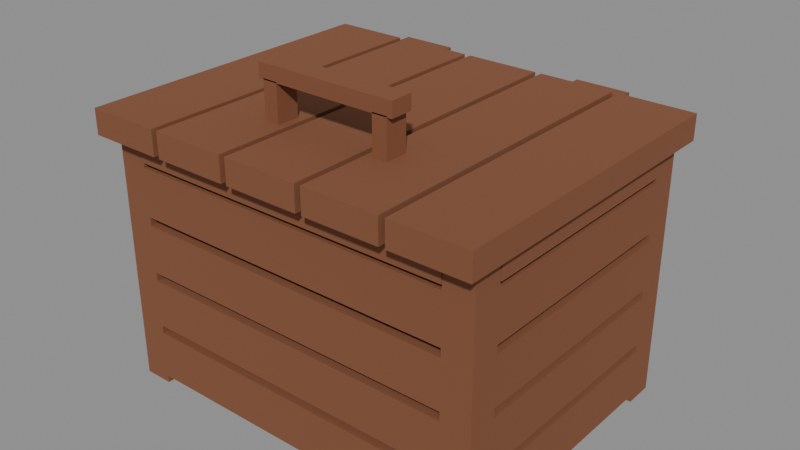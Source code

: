 # Source: GardenBox.blend  (saved by Blender 5.1.30; exported with 4.5.12 LTS)
import bpy
from mathutils import Matrix  # noqa: F401  (used for matrix-valued properties, if any)

bpy.ops.wm.read_factory_settings(use_empty=True)
scene = bpy.context.scene
scene.name = 'Scene'

# ---- materials (node trees are filled in below, after node groups)
mat_material_planks = bpy.data.materials.new('Material.Planks')
mat_material_planks.alpha_threshold = 0.0
mat_material_planks.use_backface_culling_lightprobe_volume = False
mat_material_planks.use_transparent_shadow = False
mat_material_planks.roughness = 0.5
mat_material_planks.line_color = (0.0, 0.0, 0.0, 1.0)

# ---- material node trees
mat_material_planks.use_nodes = True; mat_material_planks.node_tree.nodes.clear()
_N = mat_material_planks.node_tree.nodes; _L = mat_material_planks.node_tree.links
n0 = _N.new('ShaderNodeOutputMaterial'); n0.name = 'Material Output'; n0.location = (300, 300)
n1 = _N.new('ShaderNodeBsdfPrincipled'); n1.name = 'Principled BSDF'; n1.location = (10, 300)
n1.inputs[0].default_value = (0.3005, 0.1221, 0.06301, 1.0)
n1.inputs[1].default_value = 0.5
n1.inputs[2].default_value = 0.9
n1.inputs[3].default_value = 1.45
_L.new(n1.outputs[0], n0.inputs[0])
n0.is_active_output = True

# ---- meshes
me_gardenbox_body_planks = bpy.data.meshes.new('GardenBox_Body_Planks')
me_gardenbox_body_planks.from_pydata([(-0.46, -0.34, 0.0), (-0.39, -0.34, 0.0), (-0.39, -0.27, 0.0), (-0.46, -0.27, 0.0), (-0.46, -0.34, 0.6), (-0.39, -0.34, 0.6), (-0.39, -0.27, 0.6), (-0.46, -0.27, 0.6), (-0.46, 0.27, 0.0), (-0.39, 0.27, 0.0), (-0.39, 0.34, 0.0), (-0.46, 0.34, 0.0), (-0.46, 0.27, 0.6), (-0.39, 0.27, 0.6), (-0.39, 0.34, 0.6), (-0.46, 0.34, 0.6), (0.39, -0.34, 0.0), (0.46, -0.34, 0.0), (0.46, -0.27, 0.0), (0.39, -0.27, 0.0), (0.39, -0.34, 0.6), (0.46, -0.34, 0.6), (0.46, -0.27, 0.6), (0.39, -0.27, 0.6), (0.39, 0.27, 0.0), (0.46, 0.27, 0.0), (0.46, 0.34, 0.0), (0.39, 0.34, 0.0), (0.39, 0.27, 0.6), (0.46, 0.27, 0.6), (0.46, 0.34, 0.6), (0.39, 0.34, 0.6), (-0.39, -0.34, 0.0175), (0.39, -0.34, 0.0175), (0.39, -0.305, 0.0175), (-0.39, -0.305, 0.0175), (-0.39, -0.34, 0.1325), (0.39, -0.34, 0.1325), (0.39, -0.305, 0.1325), (-0.39, -0.305, 0.1325), (-0.39, 0.305, 0.0175), (0.39, 0.305, 0.0175), (0.39, 0.34, 0.0175), (-0.39, 0.34, 0.0175), (-0.39, 0.305, 0.1325), (0.39, 0.305, 0.1325), (0.39, 0.34, 0.1325), (-0.39, 0.34, 0.1325), (-0.39, -0.34, 0.1525), (0.39, -0.34, 0.1525), (0.39, -0.305, 0.1525), (-0.39, -0.305, 0.1525), (-0.39, -0.34, 0.2675), (0.39, -0.34, 0.2675), (0.39, -0.305, 0.2675), (-0.39, -0.305, 0.2675), (-0.39, 0.305, 0.1525), (0.39, 0.305, 0.1525), (0.39, 0.34, 0.1525), (-0.39, 0.34, 0.1525), (-0.39, 0.305, 0.2675), (0.39, 0.305, 0.2675), (0.39, 0.34, 0.2675), (-0.39, 0.34, 0.2675), (-0.39, -0.34, 0.2875), (0.39, -0.34, 0.2875), (0.39, -0.305, 0.2875), (-0.39, -0.305, 0.2875), (-0.39, -0.34, 0.4025), (0.39, -0.34, 0.4025), (0.39, -0.305, 0.4025), (-0.39, -0.305, 0.4025), (-0.39, 0.305, 0.2875), (0.39, 0.305, 0.2875), (0.39, 0.34, 0.2875), (-0.39, 0.34, 0.2875), (-0.39, 0.305, 0.4025), (0.39, 0.305, 0.4025), (0.39, 0.34, 0.4025), (-0.39, 0.34, 0.4025), (-0.39, -0.34, 0.4225), (0.39, -0.34, 0.4225), (0.39, -0.305, 0.4225), (-0.39, -0.305, 0.4225), (-0.39, -0.34, 0.5375), (0.39, -0.34, 0.5375), (0.39, -0.305, 0.5375), (-0.39, -0.305, 0.5375), (-0.39, 0.305, 0.4225), (0.39, 0.305, 0.4225), (0.39, 0.34, 0.4225), (-0.39, 0.34, 0.4225), (-0.39, 0.305, 0.5375), (0.39, 0.305, 0.5375), (0.39, 0.34, 0.5375), (-0.39, 0.34, 0.5375), (-0.46, -0.27, 0.0175), (-0.425, -0.27, 0.0175), (-0.425, 0.27, 0.0175), (-0.46, 0.27, 0.0175), (-0.46, -0.27, 0.1325), (-0.425, -0.27, 0.1325), (-0.425, 0.27, 0.1325), (-0.46, 0.27, 0.1325), (0.425, -0.27, 0.0175), (0.46, -0.27, 0.0175), (0.46, 0.27, 0.0175), (0.425, 0.27, 0.0175), (0.425, -0.27, 0.1325), (0.46, -0.27, 0.1325), (0.46, 0.27, 0.1325), (0.425, 0.27, 0.1325), (-0.46, -0.27, 0.1525), (-0.425, -0.27, 0.1525), (-0.425, 0.27, 0.1525), (-0.46, 0.27, 0.1525), (-0.46, -0.27, 0.2675), (-0.425, -0.27, 0.2675), (-0.425, 0.27, 0.2675), (-0.46, 0.27, 0.2675), (0.425, -0.27, 0.1525), (0.46, -0.27, 0.1525), (0.46, 0.27, 0.1525), (0.425, 0.27, 0.1525), (0.425, -0.27, 0.2675), (0.46, -0.27, 0.2675), (0.46, 0.27, 0.2675), (0.425, 0.27, 0.2675), (-0.46, -0.27, 0.2875), (-0.425, -0.27, 0.2875), (-0.425, 0.27, 0.2875), (-0.46, 0.27, 0.2875), (-0.46, -0.27, 0.4025), (-0.425, -0.27, 0.4025), (-0.425, 0.27, 0.4025), (-0.46, 0.27, 0.4025), (0.425, -0.27, 0.2875), (0.46, -0.27, 0.2875), (0.46, 0.27, 0.2875), (0.425, 0.27, 0.2875), (0.425, -0.27, 0.4025), (0.46, -0.27, 0.4025), (0.46, 0.27, 0.4025), (0.425, 0.27, 0.4025), (-0.46, -0.27, 0.4225), (-0.425, -0.27, 0.4225), (-0.425, 0.27, 0.4225), (-0.46, 0.27, 0.4225), (-0.46, -0.27, 0.5375), (-0.425, -0.27, 0.5375), (-0.425, 0.27, 0.5375), (-0.46, 0.27, 0.5375), (0.425, -0.27, 0.4225), (0.46, -0.27, 0.4225), (0.46, 0.27, 0.4225), (0.425, 0.27, 0.4225), (0.425, -0.27, 0.5375), (0.46, -0.27, 0.5375), (0.46, 0.27, 0.5375), (0.425, 0.27, 0.5375), (-0.39, -0.3426, 0.55), (0.39, -0.3426, 0.55), (0.39, -0.3024, 0.55), (-0.39, -0.3024, 0.55), (-0.39, -0.3426, 0.6), (0.39, -0.3426, 0.6), (0.39, -0.3024, 0.6), (-0.39, -0.3024, 0.6), (-0.39, 0.3024, 0.55), (0.39, 0.3024, 0.55), (0.39, 0.3426, 0.55), (-0.39, 0.3426, 0.55), (-0.39, 0.3024, 0.6), (0.39, 0.3024, 0.6), (0.39, 0.3426, 0.6), (-0.39, 0.3426, 0.6), (-0.4626, -0.27, 0.55), (-0.4224, -0.27, 0.55), (-0.4224, 0.27, 0.55), (-0.4626, 0.27, 0.55), (-0.4626, -0.27, 0.6), (-0.4224, -0.27, 0.6), (-0.4224, 0.27, 0.6), (-0.4626, 0.27, 0.6), (0.4224, -0.27, 0.55), (0.4626, -0.27, 0.55), (0.4626, 0.27, 0.55), (0.4224, 0.27, 0.55), (0.4224, -0.27, 0.6), (0.4626, -0.27, 0.6), (0.4626, 0.27, 0.6), (0.4224, 0.27, 0.6), (-0.3875, -0.25, 0.0), (-0.1425, -0.25, 0.0), (-0.1425, 0.25, 0.0), (-0.3875, 0.25, 0.0), (-0.3875, -0.25, 0.05), (-0.1425, -0.25, 0.05), (-0.1425, 0.25, 0.05), (-0.3875, 0.25, 0.05), (-0.1225, -0.25, 0.0), (0.1225, -0.25, 0.0), (0.1225, 0.25, 0.0), (-0.1225, 0.25, 0.0), (-0.1225, -0.25, 0.05), (0.1225, -0.25, 0.05), (0.1225, 0.25, 0.05), (-0.1225, 0.25, 0.05), (0.1425, -0.25, 0.0), (0.3875, -0.25, 0.0), (0.3875, 0.25, 0.0), (0.1425, 0.25, 0.0), (0.1425, -0.25, 0.05), (0.3875, -0.25, 0.05), (0.3875, 0.25, 0.05), (0.1425, 0.25, 0.05), (-0.31, 0.3405, 0.5275), (-0.17, 0.3405, 0.5275), (-0.17, 0.3755, 0.5275), (-0.31, 0.3755, 0.5275), (-0.31, 0.3405, 0.6025), (-0.17, 0.3405, 0.6025), (-0.17, 0.3755, 0.6025), (-0.31, 0.3755, 0.6025), (0.17, 0.3405, 0.5275), (0.31, 0.3405, 0.5275), (0.31, 0.3755, 0.5275), (0.17, 0.3755, 0.5275), (0.17, 0.3405, 0.6025), (0.31, 0.3405, 0.6025), (0.31, 0.3755, 0.6025), (0.17, 0.3755, 0.6025)], [], [(0, 1, 2, 3), (4, 7, 6, 5), (0, 4, 5, 1), (1, 5, 6, 2), (2, 6, 7, 3), (3, 7, 4, 0), (8, 9, 10, 11), (12, 15, 14, 13), (8, 12, 13, 9), (9, 13, 14, 10), (10, 14, 15, 11), (11, 15, 12, 8), (16, 17, 18, 19), (20, 23, 22, 21), (16, 20, 21, 17), (17, 21, 22, 18), (18, 22, 23, 19), (19, 23, 20, 16), (24, 25, 26, 27), (28, 31, 30, 29), (24, 28, 29, 25), (25, 29, 30, 26), (26, 30, 31, 27), (27, 31, 28, 24), (32, 33, 34, 35), (36, 39, 38, 37), (32, 36, 37, 33), (33, 37, 38, 34), (34, 38, 39, 35), (35, 39, 36, 32), (40, 41, 42, 43), (44, 47, 46, 45), (40, 44, 45, 41), (41, 45, 46, 42), (42, 46, 47, 43), (43, 47, 44, 40), (48, 49, 50, 51), (52, 55, 54, 53), (48, 52, 53, 49), (49, 53, 54, 50), (50, 54, 55, 51), (51, 55, 52, 48), (56, 57, 58, 59), (60, 63, 62, 61), (56, 60, 61, 57), (57, 61, 62, 58), (58, 62, 63, 59), (59, 63, 60, 56), (64, 65, 66, 67), (68, 71, 70, 69), (64, 68, 69, 65), (65, 69, 70, 66), (66, 70, 71, 67), (67, 71, 68, 64), (72, 73, 74, 75), (76, 79, 78, 77), (72, 76, 77, 73), (73, 77, 78, 74), (74, 78, 79, 75), (75, 79, 76, 72), (80, 81, 82, 83), (84, 87, 86, 85), (80, 84, 85, 81), (81, 85, 86, 82), (82, 86, 87, 83), (83, 87, 84, 80), (88, 89, 90, 91), (92, 95, 94, 93), (88, 92, 93, 89), (89, 93, 94, 90), (90, 94, 95, 91), (91, 95, 92, 88), (96, 97, 98, 99), (100, 103, 102, 101), (96, 100, 101, 97), (97, 101, 102, 98), (98, 102, 103, 99), (99, 103, 100, 96), (104, 105, 106, 107), (108, 111, 110, 109), (104, 108, 109, 105), (105, 109, 110, 106), (106, 110, 111, 107), (107, 111, 108, 104), (112, 113, 114, 115), (116, 119, 118, 117), (112, 116, 117, 113), (113, 117, 118, 114), (114, 118, 119, 115), (115, 119, 116, 112), (120, 121, 122, 123), (124, 127, 126, 125), (120, 124, 125, 121), (121, 125, 126, 122), (122, 126, 127, 123), (123, 127, 124, 120), (128, 129, 130, 131), (132, 135, 134, 133), (128, 132, 133, 129), (129, 133, 134, 130), (130, 134, 135, 131), (131, 135, 132, 128), (136, 137, 138, 139), (140, 143, 142, 141), (136, 140, 141, 137), (137, 141, 142, 138), (138, 142, 143, 139), (139, 143, 140, 136), (144, 145, 146, 147), (148, 151, 150, 149), (144, 148, 149, 145), (145, 149, 150, 146), (146, 150, 151, 147), (147, 151, 148, 144), (152, 153, 154, 155), (156, 159, 158, 157), (152, 156, 157, 153), (153, 157, 158, 154), (154, 158, 159, 155), (155, 159, 156, 152), (160, 161, 162, 163), (164, 167, 166, 165), (160, 164, 165, 161), (161, 165, 166, 162), (162, 166, 167, 163), (163, 167, 164, 160), (168, 169, 170, 171), (172, 175, 174, 173), (168, 172, 173, 169), (169, 173, 174, 170), (170, 174, 175, 171), (171, 175, 172, 168), (176, 177, 178, 179), (180, 183, 182, 181), (176, 180, 181, 177), (177, 181, 182, 178), (178, 182, 183, 179), (179, 183, 180, 176), (184, 185, 186, 187), (188, 191, 190, 189), (184, 188, 189, 185), (185, 189, 190, 186), (186, 190, 191, 187), (187, 191, 188, 184), (192, 193, 194, 195), (196, 199, 198, 197), (192, 196, 197, 193), (193, 197, 198, 194), (194, 198, 199, 195), (195, 199, 196, 192), (200, 201, 202, 203), (204, 207, 206, 205), (200, 204, 205, 201), (201, 205, 206, 202), (202, 206, 207, 203), (203, 207, 204, 200), (208, 209, 210, 211), (212, 215, 214, 213), (208, 212, 213, 209), (209, 213, 214, 210), (210, 214, 215, 211), (211, 215, 212, 208), (216, 217, 218, 219), (220, 223, 222, 221), (216, 220, 221, 217), (217, 221, 222, 218), (218, 222, 223, 219), (219, 223, 220, 216), (224, 225, 226, 227), (228, 231, 230, 229), (224, 228, 229, 225), (225, 229, 230, 226), (226, 230, 231, 227), (227, 231, 228, 224)])
me_gardenbox_body_planks.materials.append(mat_material_planks)
me_gardenbox_body_planks.update()
me_gardenbox_lid_hingeorigin = bpy.data.meshes.new('GardenBox_Lid_HingeOrigin')
me_gardenbox_lid_hingeorigin.from_pydata([(-0.48, -0.76, 0.0), (-0.3, -0.76, 0.0), (-0.3, 0.0, 0.0), (-0.48, 0.0, 0.0), (-0.48, -0.76, 0.06), (-0.3, -0.76, 0.06), (-0.3, 0.0, 0.06), (-0.48, 0.0, 0.06), (-0.285, -0.76, 0.0), (-0.105, -0.76, 0.0), (-0.105, 0.0, 0.0), (-0.285, 0.0, 0.0), (-0.285, -0.76, 0.06), (-0.105, -0.76, 0.06), (-0.105, 0.0, 0.06), (-0.285, 0.0, 0.06), (-0.09, -0.76, 0.0), (0.09, -0.76, 0.0), (0.09, 0.0, 0.0), (-0.09, 0.0, 0.0), (-0.09, -0.76, 0.06), (0.09, -0.76, 0.06), (0.09, 0.0, 0.06), (-0.09, 0.0, 0.06), (0.105, -0.76, 0.0), (0.285, -0.76, 0.0), (0.285, 0.0, 0.0), (0.105, 0.0, 0.0), (0.105, -0.76, 0.06), (0.285, -0.76, 0.06), (0.285, 0.0, 0.06), (0.105, 0.0, 0.06), (0.3, -0.76, 0.0), (0.48, -0.76, 0.0), (0.48, 0.0, 0.0), (0.3, 0.0, 0.0), (0.3, -0.76, 0.06), (0.48, -0.76, 0.06), (0.48, 0.0, 0.06), (0.3, 0.0, 0.06), (-0.43, -0.22, -0.036), (0.43, -0.22, -0.036), (0.43, -0.18, -0.036), (-0.43, -0.18, -0.036), (-0.43, -0.22, 0.0), (0.43, -0.22, 0.0), (0.43, -0.18, 0.0), (-0.43, -0.18, 0.0), (-0.43, -0.58, -0.036), (0.43, -0.58, -0.036), (0.43, -0.54, -0.036), (-0.43, -0.54, -0.036), (-0.43, -0.58, 0.0), (0.43, -0.58, 0.0), (0.43, -0.54, 0.0), (-0.43, -0.54, 0.0), (-0.1575, -0.5875, 0.06), (-0.1225, -0.5875, 0.06), (-0.1225, -0.5325, 0.06), (-0.1575, -0.5325, 0.06), (-0.1575, -0.5875, 0.15), (-0.1225, -0.5875, 0.15), (-0.1225, -0.5325, 0.15), (-0.1575, -0.5325, 0.15), (0.1225, -0.5875, 0.06), (0.1575, -0.5875, 0.06), (0.1575, -0.5325, 0.06), (0.1225, -0.5325, 0.06), (0.1225, -0.5875, 0.15), (0.1575, -0.5875, 0.15), (0.1575, -0.5325, 0.15), (0.1225, -0.5325, 0.15), (-0.17, -0.5875, 0.1475), (0.17, -0.5875, 0.1475), (0.17, -0.5325, 0.1475), (-0.17, -0.5325, 0.1475), (-0.17, -0.5875, 0.1825), (0.17, -0.5875, 0.1825), (0.17, -0.5325, 0.1825), (-0.17, -0.5325, 0.1825), (-0.305, -0.002, 0.0), (-0.175, -0.002, 0.0), (-0.175, 0.038, 0.0), (-0.305, 0.038, 0.0), (-0.305, -0.002, 0.052), (-0.175, -0.002, 0.052), (-0.175, 0.038, 0.052), (-0.305, 0.038, 0.052), (0.175, -0.002, 0.0), (0.305, -0.002, 0.0), (0.305, 0.038, 0.0), (0.175, 0.038, 0.0), (0.175, -0.002, 0.052), (0.305, -0.002, 0.052), (0.305, 0.038, 0.052), (0.175, 0.038, 0.052)], [], [(0, 1, 2, 3), (4, 7, 6, 5), (0, 4, 5, 1), (1, 5, 6, 2), (2, 6, 7, 3), (3, 7, 4, 0), (8, 9, 10, 11), (12, 15, 14, 13), (8, 12, 13, 9), (9, 13, 14, 10), (10, 14, 15, 11), (11, 15, 12, 8), (16, 17, 18, 19), (20, 23, 22, 21), (16, 20, 21, 17), (17, 21, 22, 18), (18, 22, 23, 19), (19, 23, 20, 16), (24, 25, 26, 27), (28, 31, 30, 29), (24, 28, 29, 25), (25, 29, 30, 26), (26, 30, 31, 27), (27, 31, 28, 24), (32, 33, 34, 35), (36, 39, 38, 37), (32, 36, 37, 33), (33, 37, 38, 34), (34, 38, 39, 35), (35, 39, 36, 32), (40, 41, 42, 43), (44, 47, 46, 45), (40, 44, 45, 41), (41, 45, 46, 42), (42, 46, 47, 43), (43, 47, 44, 40), (48, 49, 50, 51), (52, 55, 54, 53), (48, 52, 53, 49), (49, 53, 54, 50), (50, 54, 55, 51), (51, 55, 52, 48), (56, 57, 58, 59), (60, 63, 62, 61), (56, 60, 61, 57), (57, 61, 62, 58), (58, 62, 63, 59), (59, 63, 60, 56), (64, 65, 66, 67), (68, 71, 70, 69), (64, 68, 69, 65), (65, 69, 70, 66), (66, 70, 71, 67), (67, 71, 68, 64), (72, 73, 74, 75), (76, 79, 78, 77), (72, 76, 77, 73), (73, 77, 78, 74), (74, 78, 79, 75), (75, 79, 76, 72), (80, 81, 82, 83), (84, 87, 86, 85), (80, 84, 85, 81), (81, 85, 86, 82), (82, 86, 87, 83), (83, 87, 84, 80), (88, 89, 90, 91), (92, 95, 94, 93), (88, 92, 93, 89), (89, 93, 94, 90), (90, 94, 95, 91), (91, 95, 92, 88)])
me_gardenbox_lid_hingeorigin.materials.append(mat_material_planks)
me_gardenbox_lid_hingeorigin.update()

# ---- objects
ob_gardenbox_body_planks = bpy.data.objects.new('GardenBox_Body_Planks', me_gardenbox_body_planks)
ob_gardenbox_lid_hingeorigin = bpy.data.objects.new('GardenBox_Lid_HingeOrigin', me_gardenbox_lid_hingeorigin)

# ---- transforms, parenting, visibility, modifiers, constraints
ob_gardenbox_body_planks.location = (0.0, 0.0, 0.0)
ob_gardenbox_lid_hingeorigin.location = (0.0, 0.38, 0.6)

# ---- collection membership
scene.collection.objects.link(ob_gardenbox_body_planks)
scene.collection.objects.link(ob_gardenbox_lid_hingeorigin)

# ---- scene / render settings (as saved in the file)
scene.frame_start = 1; scene.frame_end = 250; scene.frame_set(1)
scene.render.engine = 'BLENDER_EEVEE_NEXT'
scene.render.bake_bias = 0.0
scene.render.bake_samples = 0
scene.cycles.sampling_pattern = 'TABULATED_SOBOL'
scene.eevee.use_volume_custom_range = False
bpy.context.view_layer.update()

# ---- added for rendering (the .blend has no active camera and no usable light): camera, sun + grey world if the file has none
cam_auto = bpy.data.cameras.new('AutoCamera')
cam_auto.lens = 50.0
cam_auto.sensor_width = 36.0
cam_auto.clip_end = 1000.0
ob_auto_camera = bpy.data.objects.new('AutoCamera', cam_auto)
scene.collection.objects.link(ob_auto_camera)
ob_auto_camera.location = (1.36316, -1.6168, 1.48178)
ob_auto_camera.rotation_euler = (1.09748, -7.21219e-08, 0.694738)
scene.camera = ob_auto_camera
light_auto_sun = bpy.data.lights.new('AutoSun', 'SUN')
light_auto_sun.energy = 3.0
light_auto_sun.angle = 0.0523599
ob_auto_sun = bpy.data.objects.new('AutoSun', light_auto_sun)
scene.collection.objects.link(ob_auto_sun)
ob_auto_sun.rotation_euler = (0.872665, 0.174533, 0.523599)
if scene.world is None:
    world_auto = bpy.data.worlds.new('AutoWorld')
    world_auto.color = (0.3, 0.3, 0.3)
    scene.world = world_auto
bpy.context.view_layer.update()
